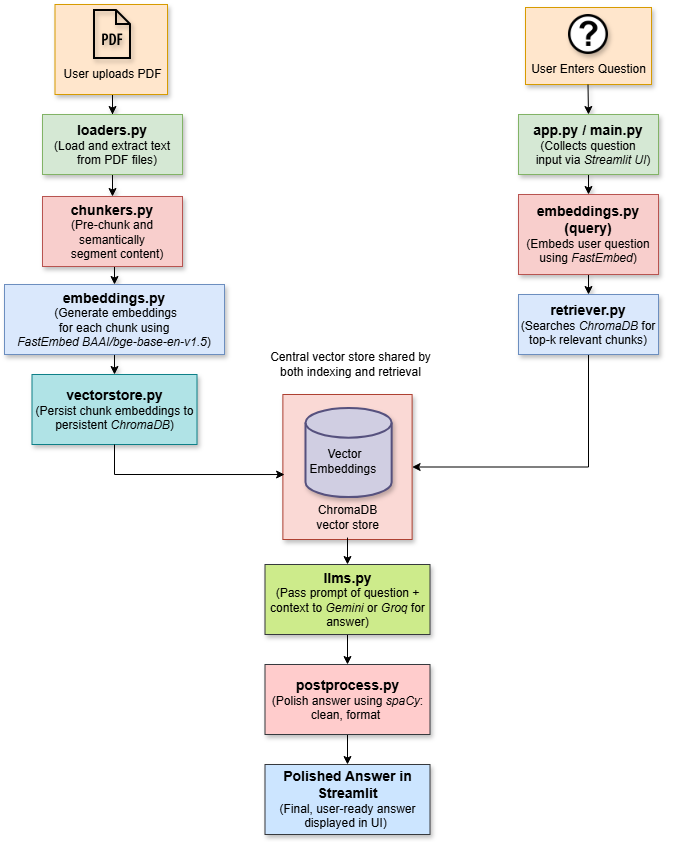

The diagram above was exported from draw.io. Its source (the exported page's mxGraphModel, read from the mxfile embedded in the PNG):
<mxGraphModel dx="1426" dy="777" grid="1" gridSize="10" guides="1" tooltips="1" connect="1" arrows="1" fold="1" page="1" pageScale="1" pageWidth="850" pageHeight="1100" math="0" shadow="0">
  <root>
    <mxCell id="0" />
    <mxCell id="1" parent="0" />
    <mxCell id="idEppmn12poIbuNQulhb-21" style="edgeStyle=orthogonalEdgeStyle;rounded=0;orthogonalLoop=1;jettySize=auto;html=1;shadow=1;" edge="1" parent="1" source="ZERexDaIAHG0cUoOzdN8-1">
      <mxGeometry relative="1" as="geometry">
        <mxPoint x="145" y="120" as="targetPoint" />
      </mxGeometry>
    </mxCell>
    <mxCell id="idEppmn12poIbuNQulhb-24" style="edgeStyle=orthogonalEdgeStyle;rounded=0;orthogonalLoop=1;jettySize=auto;html=1;exitX=0.5;exitY=1;exitDx=0;exitDy=0;entryX=0.5;entryY=0;entryDx=0;entryDy=0;shadow=1;" edge="1" parent="1" source="ZERexDaIAHG0cUoOzdN8-1" target="ZERexDaIAHG0cUoOzdN8-6">
      <mxGeometry relative="1" as="geometry" />
    </mxCell>
    <mxCell id="ZERexDaIAHG0cUoOzdN8-1" value="&lt;font style=&quot;font-size: 14px;&quot;&gt;&lt;b&gt;loaders.py&lt;/b&gt;&lt;/font&gt;&lt;div&gt;(&lt;span style=&quot;background-color: transparent;&quot;&gt;Load and extract text&lt;/span&gt;&lt;/div&gt;&lt;div&gt;&lt;span style=&quot;background-color: transparent;&quot;&gt;&amp;nbsp; &amp;nbsp;from PDF files&lt;/span&gt;)&lt;/div&gt;" style="rounded=0;whiteSpace=wrap;html=1;fillColor=#d5e8d4;strokeColor=#82b366;shadow=1;" parent="1" vertex="1">
      <mxGeometry x="75" y="120" width="140" height="60" as="geometry" />
    </mxCell>
    <mxCell id="idEppmn12poIbuNQulhb-25" style="edgeStyle=orthogonalEdgeStyle;rounded=0;orthogonalLoop=1;jettySize=auto;html=1;exitX=0.5;exitY=1;exitDx=0;exitDy=0;entryX=0.5;entryY=0;entryDx=0;entryDy=0;shadow=1;" edge="1" parent="1" source="ZERexDaIAHG0cUoOzdN8-6" target="ZERexDaIAHG0cUoOzdN8-7">
      <mxGeometry relative="1" as="geometry" />
    </mxCell>
    <mxCell id="ZERexDaIAHG0cUoOzdN8-6" value="&lt;b&gt;&lt;font style=&quot;font-size: 14px;&quot;&gt;chunkers.py&lt;/font&gt;&lt;/b&gt;&lt;div&gt;(&lt;span style=&quot;background-color: transparent;&quot;&gt;Pre-chunk and semantically&lt;/span&gt;&lt;/div&gt;&lt;div&gt;&lt;span style=&quot;background-color: transparent;&quot;&gt;&amp;nbsp; &amp;nbsp;segment content&lt;/span&gt;&lt;span style=&quot;background-color: transparent; color: light-dark(rgb(0, 0, 0), rgb(255, 255, 255));&quot;&gt;)&lt;/span&gt;&lt;/div&gt;" style="rounded=0;whiteSpace=wrap;html=1;fillColor=#f8cecc;strokeColor=#b85450;shadow=1;" parent="1" vertex="1">
      <mxGeometry x="75" y="202" width="140" height="70" as="geometry" />
    </mxCell>
    <mxCell id="idEppmn12poIbuNQulhb-26" style="edgeStyle=orthogonalEdgeStyle;rounded=0;orthogonalLoop=1;jettySize=auto;html=1;exitX=0.5;exitY=1;exitDx=0;exitDy=0;entryX=0.5;entryY=0;entryDx=0;entryDy=0;shadow=1;" edge="1" parent="1" source="ZERexDaIAHG0cUoOzdN8-7" target="ZERexDaIAHG0cUoOzdN8-8">
      <mxGeometry relative="1" as="geometry" />
    </mxCell>
    <mxCell id="ZERexDaIAHG0cUoOzdN8-7" value="&lt;div&gt;&lt;font style=&quot;font-size: 14px;&quot;&gt;&lt;b&gt;embeddings.py&lt;/b&gt;&lt;/font&gt;&lt;/div&gt;&lt;div&gt;&amp;nbsp;(Generate embeddings&lt;/div&gt;&lt;div&gt;for each chunk using&lt;/div&gt;&lt;div&gt;&lt;i&gt;FastEmbed BAAI/bge-base-en-v1.5&lt;/i&gt;)&lt;/div&gt;" style="rounded=0;whiteSpace=wrap;html=1;fillColor=#dae8fc;strokeColor=#6c8ebf;shadow=1;" parent="1" vertex="1">
      <mxGeometry x="37" y="290" width="220" height="70" as="geometry" />
    </mxCell>
    <mxCell id="ZERexDaIAHG0cUoOzdN8-8" value="&lt;span style=&quot;font-size: 14px;&quot;&gt;&lt;b&gt;vectorstore.py&lt;/b&gt;&lt;/span&gt;&lt;br&gt;&lt;div&gt;(&lt;span style=&quot;background-color: transparent;&quot;&gt;Persist chunk embeddings&amp;nbsp;&lt;/span&gt;&lt;span style=&quot;background-color: transparent;&quot;&gt;to persistent &lt;i&gt;ChromaDB&lt;/i&gt;&lt;/span&gt;&lt;span style=&quot;background-color: transparent; color: light-dark(rgb(0, 0, 0), rgb(255, 255, 255));&quot;&gt;)&lt;/span&gt;&lt;/div&gt;" style="rounded=0;whiteSpace=wrap;html=1;fillColor=#b0e3e6;strokeColor=#0e8088;shadow=1;" parent="1" vertex="1">
      <mxGeometry x="64.5" y="380" width="165" height="70" as="geometry" />
    </mxCell>
    <mxCell id="ZERexDaIAHG0cUoOzdN8-9" value="" style="group;shadow=1;" parent="1" vertex="1" connectable="0">
      <mxGeometry x="85" y="10" width="120" height="90" as="geometry" />
    </mxCell>
    <mxCell id="ZERexDaIAHG0cUoOzdN8-4" value="" style="rounded=0;whiteSpace=wrap;html=1;fillColor=#ffe6cc;strokeColor=#d79b00;shadow=1;" parent="ZERexDaIAHG0cUoOzdN8-9" vertex="1">
      <mxGeometry x="2.5" width="112.5" height="90" as="geometry" />
    </mxCell>
    <mxCell id="ZERexDaIAHG0cUoOzdN8-2" value="" style="shape=image;verticalLabelPosition=bottom;labelBackgroundColor=default;verticalAlign=top;aspect=fixed;imageAspect=0;image=data:image/png,(base64 omitted: 700 chars);shadow=1;" parent="ZERexDaIAHG0cUoOzdN8-9" vertex="1">
      <mxGeometry x="35" y="5" width="50" height="50" as="geometry" />
    </mxCell>
    <mxCell id="ZERexDaIAHG0cUoOzdN8-3" value="User uploads PDF" style="text;html=1;align=center;verticalAlign=middle;resizable=0;points=[];autosize=1;strokeColor=none;fillColor=none;shadow=1;" parent="ZERexDaIAHG0cUoOzdN8-9" vertex="1">
      <mxGeometry y="55" width="120" height="30" as="geometry" />
    </mxCell>
    <mxCell id="idEppmn12poIbuNQulhb-1" value="" style="group;shadow=1;" vertex="1" connectable="0" parent="1">
      <mxGeometry x="310" y="400" width="144.99846153846153" height="145" as="geometry" />
    </mxCell>
    <mxCell id="idEppmn12poIbuNQulhb-2" value="" style="rounded=0;whiteSpace=wrap;html=1;fillColor=#fad9d5;strokeColor=#ae4132;shadow=1;" vertex="1" parent="idEppmn12poIbuNQulhb-1">
      <mxGeometry x="5.384615384615384" width="129.23076923076923" height="145" as="geometry" />
    </mxCell>
    <mxCell id="idEppmn12poIbuNQulhb-3" value="ChromaDB&lt;div&gt;vector store&lt;/div&gt;" style="text;html=1;align=center;verticalAlign=middle;resizable=0;points=[];autosize=1;strokeColor=none;fillColor=none;shadow=1;" vertex="1" parent="idEppmn12poIbuNQulhb-1">
      <mxGeometry x="24.998461538461537" y="103.07692307692308" width="90" height="40" as="geometry" />
    </mxCell>
    <mxCell id="idEppmn12poIbuNQulhb-4" value="" style="group;shadow=1;" vertex="1" connectable="0" parent="idEppmn12poIbuNQulhb-1">
      <mxGeometry x="21.538461538461537" y="13.384615384615385" width="118.46153846153845" height="89.23076923076923" as="geometry" />
    </mxCell>
    <mxCell id="idEppmn12poIbuNQulhb-5" value="" style="strokeWidth=2;html=1;shape=mxgraph.flowchart.database;whiteSpace=wrap;fillColor=#d0cee2;strokeColor=#56517e;shadow=1;" vertex="1" parent="idEppmn12poIbuNQulhb-4">
      <mxGeometry x="6.461538461538462" width="86.15384615384615" height="89.23076923076923" as="geometry" />
    </mxCell>
    <mxCell id="idEppmn12poIbuNQulhb-6" value="Vector&lt;div&gt;Embeddings&amp;nbsp;&lt;/div&gt;" style="text;html=1;align=center;verticalAlign=middle;resizable=0;points=[];autosize=1;strokeColor=none;fillColor=none;shadow=1;" vertex="1" parent="idEppmn12poIbuNQulhb-4">
      <mxGeometry y="33.46153846153846" width="90" height="40" as="geometry" />
    </mxCell>
    <mxCell id="idEppmn12poIbuNQulhb-8" value="Central vector store shared by&lt;div&gt;both indexing and retrieval&lt;/div&gt;" style="text;html=1;align=center;verticalAlign=middle;resizable=0;points=[];autosize=1;strokeColor=none;fillColor=none;" vertex="1" parent="1">
      <mxGeometry x="292.5" y="350" width="180" height="40" as="geometry" />
    </mxCell>
    <mxCell id="idEppmn12poIbuNQulhb-11" value="" style="group;shadow=1;" vertex="1" connectable="0" parent="1">
      <mxGeometry x="561" y="20" width="140" height="100" as="geometry" />
    </mxCell>
    <mxCell id="idEppmn12poIbuNQulhb-12" value="" style="rounded=0;whiteSpace=wrap;html=1;fillColor=#ffe6cc;strokeColor=#d79b00;shadow=1;" vertex="1" parent="idEppmn12poIbuNQulhb-11">
      <mxGeometry x="-3" y="-7" width="126" height="77" as="geometry" />
    </mxCell>
    <mxCell id="idEppmn12poIbuNQulhb-9" value="" style="shape=image;verticalLabelPosition=bottom;labelBackgroundColor=default;verticalAlign=top;aspect=fixed;imageAspect=0;image=data:image/png,(base64 omitted: 7072 chars);shadow=1;" vertex="1" parent="idEppmn12poIbuNQulhb-11">
      <mxGeometry x="40" width="40" height="40" as="geometry" />
    </mxCell>
    <mxCell id="idEppmn12poIbuNQulhb-10" value="User Enters Question" style="text;html=1;align=center;verticalAlign=middle;resizable=0;points=[];autosize=1;strokeColor=none;fillColor=none;shadow=1;" vertex="1" parent="idEppmn12poIbuNQulhb-11">
      <mxGeometry x="-10" y="40" width="140" height="30" as="geometry" />
    </mxCell>
    <mxCell id="idEppmn12poIbuNQulhb-28" value="" style="endArrow=classic;html=1;rounded=0;entryX=0.5;entryY=0;entryDx=0;entryDy=0;shadow=1;" edge="1" parent="idEppmn12poIbuNQulhb-11" target="idEppmn12poIbuNQulhb-13">
      <mxGeometry width="50" height="50" relative="1" as="geometry">
        <mxPoint x="59.5" y="70" as="sourcePoint" />
        <mxPoint x="59.5" y="110" as="targetPoint" />
      </mxGeometry>
    </mxCell>
    <mxCell id="idEppmn12poIbuNQulhb-29" style="edgeStyle=orthogonalEdgeStyle;rounded=0;orthogonalLoop=1;jettySize=auto;html=1;exitX=0.5;exitY=1;exitDx=0;exitDy=0;entryX=0.5;entryY=0;entryDx=0;entryDy=0;shadow=1;" edge="1" parent="1" source="idEppmn12poIbuNQulhb-13" target="idEppmn12poIbuNQulhb-14">
      <mxGeometry relative="1" as="geometry" />
    </mxCell>
    <mxCell id="idEppmn12poIbuNQulhb-13" value="&lt;span style=&quot;font-size: 14px;&quot;&gt;&lt;b&gt;app.py / main.py&lt;/b&gt;&lt;/span&gt;&lt;br&gt;&lt;div&gt;(&lt;span style=&quot;background-color: transparent;&quot;&gt;Collects question&lt;/span&gt;&lt;/div&gt;&lt;div&gt;&lt;span style=&quot;background-color: transparent;&quot;&gt;&amp;nbsp; &amp;nbsp;&lt;/span&gt;input via &lt;i&gt;Streamlit UI&lt;/i&gt;)&lt;/div&gt;" style="rounded=0;whiteSpace=wrap;html=1;fillColor=#d5e8d4;strokeColor=#82b366;shadow=1;" vertex="1" parent="1">
      <mxGeometry x="551" y="120" width="140" height="60" as="geometry" />
    </mxCell>
    <mxCell id="idEppmn12poIbuNQulhb-30" style="edgeStyle=orthogonalEdgeStyle;rounded=0;orthogonalLoop=1;jettySize=auto;html=1;exitX=0.5;exitY=1;exitDx=0;exitDy=0;entryX=0.5;entryY=0;entryDx=0;entryDy=0;shadow=1;" edge="1" parent="1" source="idEppmn12poIbuNQulhb-14" target="idEppmn12poIbuNQulhb-15">
      <mxGeometry relative="1" as="geometry" />
    </mxCell>
    <mxCell id="idEppmn12poIbuNQulhb-14" value="&lt;span style=&quot;font-size: 14px;&quot;&gt;&lt;b&gt;embeddings.py (query)&lt;/b&gt;&lt;/span&gt;&lt;br&gt;&lt;div&gt;(&lt;span style=&quot;background-color: transparent;&quot;&gt;Embeds user question&lt;/span&gt;&lt;/div&gt;&lt;div&gt;&lt;span style=&quot;background-color: transparent;&quot;&gt;using &lt;i&gt;FastEmbed&lt;/i&gt;&lt;/span&gt;&lt;span style=&quot;background-color: transparent; color: light-dark(rgb(0, 0, 0), rgb(255, 255, 255));&quot;&gt;)&lt;/span&gt;&lt;/div&gt;" style="rounded=0;whiteSpace=wrap;html=1;fillColor=#f8cecc;strokeColor=#b85450;shadow=1;" vertex="1" parent="1">
      <mxGeometry x="551" y="200" width="140" height="80" as="geometry" />
    </mxCell>
    <mxCell id="idEppmn12poIbuNQulhb-16" style="edgeStyle=orthogonalEdgeStyle;rounded=0;orthogonalLoop=1;jettySize=auto;html=1;exitX=0.5;exitY=1;exitDx=0;exitDy=0;entryX=1;entryY=0.5;entryDx=0;entryDy=0;" edge="1" parent="1" source="idEppmn12poIbuNQulhb-15" target="idEppmn12poIbuNQulhb-2">
      <mxGeometry relative="1" as="geometry" />
    </mxCell>
    <mxCell id="idEppmn12poIbuNQulhb-15" value="&lt;span style=&quot;font-size: 14px;&quot;&gt;&lt;b&gt;retriever.py&lt;/b&gt;&lt;/span&gt;&lt;br&gt;&lt;div&gt;(&lt;span style=&quot;background-color: transparent;&quot;&gt;Searches &lt;i&gt;ChromaDB&lt;/i&gt;&amp;nbsp;&lt;/span&gt;&lt;span style=&quot;background-color: transparent;&quot;&gt;for top-k relevant chunks&lt;/span&gt;&lt;span style=&quot;background-color: transparent; color: light-dark(rgb(0, 0, 0), rgb(255, 255, 255));&quot;&gt;)&lt;/span&gt;&lt;/div&gt;" style="rounded=0;whiteSpace=wrap;html=1;fillColor=#dae8fc;strokeColor=#6c8ebf;shadow=1;" vertex="1" parent="1">
      <mxGeometry x="551" y="300" width="140" height="60" as="geometry" />
    </mxCell>
    <mxCell id="idEppmn12poIbuNQulhb-17" style="edgeStyle=orthogonalEdgeStyle;rounded=0;orthogonalLoop=1;jettySize=auto;html=1;exitX=0.5;exitY=1;exitDx=0;exitDy=0;entryX=0.013;entryY=0.552;entryDx=0;entryDy=0;entryPerimeter=0;" edge="1" parent="1" source="ZERexDaIAHG0cUoOzdN8-8" target="idEppmn12poIbuNQulhb-2">
      <mxGeometry relative="1" as="geometry" />
    </mxCell>
    <mxCell id="idEppmn12poIbuNQulhb-38" value="" style="edgeStyle=orthogonalEdgeStyle;rounded=0;orthogonalLoop=1;jettySize=auto;html=1;" edge="1" parent="1" source="idEppmn12poIbuNQulhb-31" target="idEppmn12poIbuNQulhb-32">
      <mxGeometry relative="1" as="geometry" />
    </mxCell>
    <mxCell id="idEppmn12poIbuNQulhb-31" value="&lt;span style=&quot;font-size: 14px;&quot;&gt;&lt;b&gt;llms.py&lt;/b&gt;&lt;/span&gt;&lt;br&gt;&lt;div&gt;(&lt;span style=&quot;background-color: transparent;&quot;&gt;Pass prompt of question + context&amp;nbsp;&lt;/span&gt;&lt;span style=&quot;background-color: transparent;&quot;&gt;to &lt;i&gt;Gemini &lt;/i&gt;or &lt;i&gt;Groq &lt;/i&gt;for answer&lt;/span&gt;&lt;span style=&quot;background-color: transparent; color: light-dark(rgb(0, 0, 0), rgb(255, 255, 255));&quot;&gt;)&lt;/span&gt;&lt;/div&gt;" style="rounded=0;whiteSpace=wrap;html=1;fillColor=#cdeb8b;strokeColor=#36393d;shadow=1;" vertex="1" parent="1">
      <mxGeometry x="297.5" y="570" width="165" height="70" as="geometry" />
    </mxCell>
    <mxCell id="idEppmn12poIbuNQulhb-39" value="" style="edgeStyle=orthogonalEdgeStyle;rounded=0;orthogonalLoop=1;jettySize=auto;html=1;" edge="1" parent="1" source="idEppmn12poIbuNQulhb-32" target="idEppmn12poIbuNQulhb-33">
      <mxGeometry relative="1" as="geometry" />
    </mxCell>
    <mxCell id="idEppmn12poIbuNQulhb-32" value="&lt;span style=&quot;font-size: 14px;&quot;&gt;&lt;b&gt;postprocess.py&lt;/b&gt;&lt;/span&gt;&lt;br&gt;&lt;div&gt;(&lt;span style=&quot;background-color: transparent;&quot;&gt;Polish answer using &lt;i&gt;spaCy&lt;/i&gt;: clean, format&lt;font color=&quot;rgba(0, 0, 0, 0)&quot;&gt;)&lt;/font&gt;&lt;/span&gt;&lt;/div&gt;" style="rounded=0;whiteSpace=wrap;html=1;fillColor=#ffcccc;strokeColor=#36393d;shadow=1;" vertex="1" parent="1">
      <mxGeometry x="297.5" y="670" width="165" height="70" as="geometry" />
    </mxCell>
    <mxCell id="idEppmn12poIbuNQulhb-33" value="&lt;span style=&quot;font-size: 14px;&quot;&gt;&lt;b&gt;Polished Answer in Streamlit&lt;/b&gt;&lt;/span&gt;&lt;br&gt;&lt;div&gt;(Final, user-ready answer displayed in UI)&lt;span style=&quot;background-color: transparent;&quot;&gt;&lt;font color=&quot;rgba(0, 0, 0, 0)&quot;&gt;)&lt;/font&gt;&lt;/span&gt;&lt;/div&gt;" style="rounded=0;whiteSpace=wrap;html=1;fillColor=#cce5ff;strokeColor=#36393d;shadow=1;" vertex="1" parent="1">
      <mxGeometry x="297.5" y="770" width="165" height="70" as="geometry" />
    </mxCell>
    <mxCell id="idEppmn12poIbuNQulhb-37" value="" style="edgeStyle=orthogonalEdgeStyle;rounded=0;orthogonalLoop=1;jettySize=auto;html=1;" edge="1" parent="1" source="idEppmn12poIbuNQulhb-3" target="idEppmn12poIbuNQulhb-31">
      <mxGeometry relative="1" as="geometry" />
    </mxCell>
  </root>
</mxGraphModel>